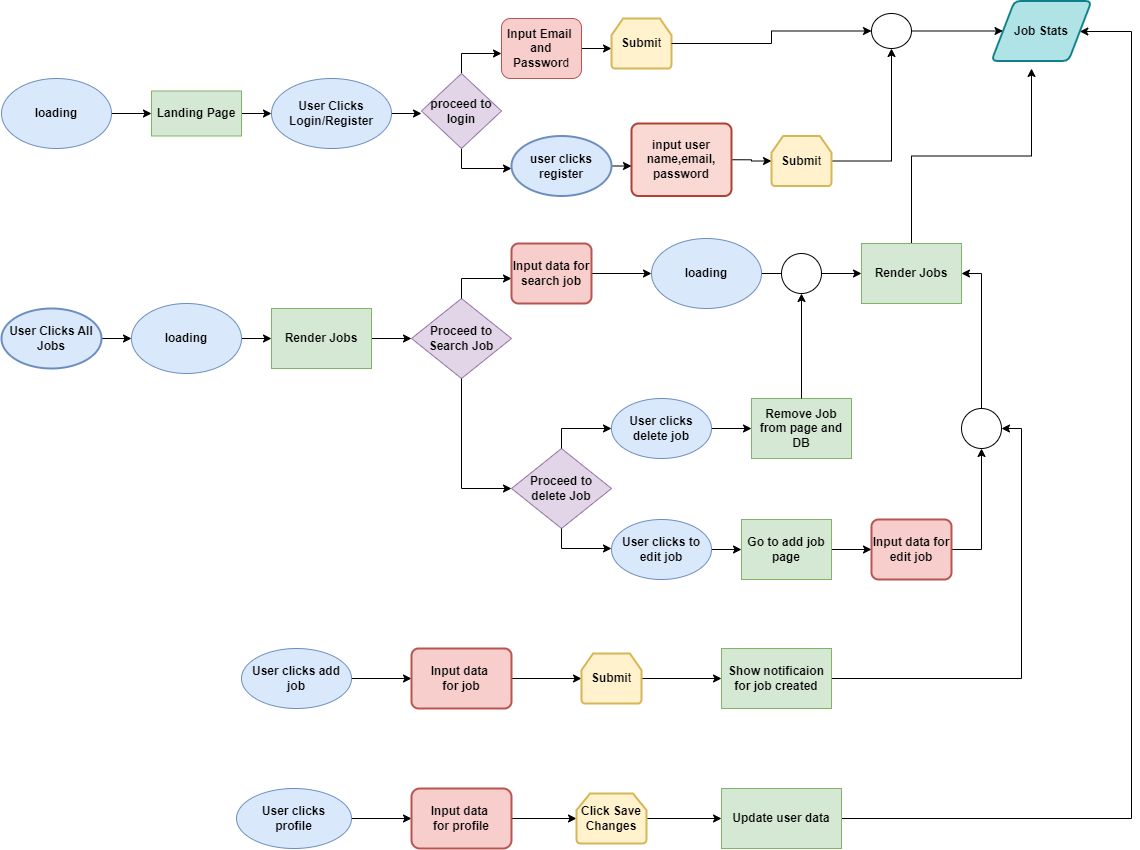

The diagram above was exported from draw.io. Its source (the exported page's mxGraphModel, read from the mxfile embedded in the PNG):
<mxGraphModel dx="1182" dy="583" grid="1" gridSize="20" guides="1" tooltips="1" connect="1" arrows="1" fold="1" page="1" pageScale="1" pageWidth="1654" pageHeight="1169" math="0" shadow="0">
  <root>
    <mxCell id="0" />
    <mxCell id="1" parent="0" />
    <mxCell id="Z3WhL_Te14L9wgG4ABPy-5" value="" style="edgeStyle=orthogonalEdgeStyle;rounded=0;orthogonalLoop=1;jettySize=auto;html=1;" edge="1" parent="1" source="Z3WhL_Te14L9wgG4ABPy-1">
      <mxGeometry relative="1" as="geometry">
        <mxPoint x="160" y="125" as="targetPoint" />
      </mxGeometry>
    </mxCell>
    <mxCell id="Z3WhL_Te14L9wgG4ABPy-1" value="loading" style="ellipse;whiteSpace=wrap;html=1;fontStyle=1;fillColor=#dae8fc;strokeColor=#6c8ebf;" vertex="1" parent="1">
      <mxGeometry x="10" y="90" width="110" height="70" as="geometry" />
    </mxCell>
    <mxCell id="Z3WhL_Te14L9wgG4ABPy-9" value="" style="edgeStyle=orthogonalEdgeStyle;rounded=0;orthogonalLoop=1;jettySize=auto;html=1;" edge="1" parent="1" source="Z3WhL_Te14L9wgG4ABPy-6">
      <mxGeometry relative="1" as="geometry">
        <mxPoint x="280" y="125" as="targetPoint" />
      </mxGeometry>
    </mxCell>
    <mxCell id="Z3WhL_Te14L9wgG4ABPy-6" value="&lt;b&gt;Landing Page&lt;/b&gt;" style="rounded=0;whiteSpace=wrap;html=1;fillColor=#d5e8d4;strokeColor=#82b366;" vertex="1" parent="1">
      <mxGeometry x="160" y="102.5" width="90" height="45" as="geometry" />
    </mxCell>
    <mxCell id="Z3WhL_Te14L9wgG4ABPy-15" value="" style="edgeStyle=orthogonalEdgeStyle;rounded=0;orthogonalLoop=1;jettySize=auto;html=1;" edge="1" parent="1" source="Z3WhL_Te14L9wgG4ABPy-10">
      <mxGeometry relative="1" as="geometry">
        <mxPoint x="430" y="125" as="targetPoint" />
      </mxGeometry>
    </mxCell>
    <mxCell id="Z3WhL_Te14L9wgG4ABPy-10" value="User Clicks&lt;br&gt;Login/Register" style="ellipse;whiteSpace=wrap;html=1;fillColor=#dae8fc;strokeColor=#6c8ebf;fontStyle=1;" vertex="1" parent="1">
      <mxGeometry x="280" y="90" width="120" height="70" as="geometry" />
    </mxCell>
    <mxCell id="Z3WhL_Te14L9wgG4ABPy-38" style="edgeStyle=orthogonalEdgeStyle;rounded=0;orthogonalLoop=1;jettySize=auto;html=1;exitX=1;exitY=0.5;exitDx=0;exitDy=0;" edge="1" parent="1" source="Z3WhL_Te14L9wgG4ABPy-16">
      <mxGeometry relative="1" as="geometry">
        <mxPoint x="620" y="60" as="targetPoint" />
      </mxGeometry>
    </mxCell>
    <mxCell id="Z3WhL_Te14L9wgG4ABPy-16" value="&lt;b&gt;Input Email&amp;nbsp; and Passwor&lt;/b&gt;d" style="rounded=1;whiteSpace=wrap;html=1;fillColor=#f8cecc;strokeColor=#b85450;" vertex="1" parent="1">
      <mxGeometry x="510" y="30" width="80" height="60" as="geometry" />
    </mxCell>
    <mxCell id="Z3WhL_Te14L9wgG4ABPy-24" style="edgeStyle=orthogonalEdgeStyle;rounded=0;orthogonalLoop=1;jettySize=auto;html=1;exitX=0.5;exitY=0;exitDx=0;exitDy=0;" edge="1" parent="1" source="Z3WhL_Te14L9wgG4ABPy-21">
      <mxGeometry relative="1" as="geometry">
        <mxPoint x="510" y="65" as="targetPoint" />
        <Array as="points">
          <mxPoint x="470" y="65" />
        </Array>
      </mxGeometry>
    </mxCell>
    <mxCell id="Z3WhL_Te14L9wgG4ABPy-35" style="edgeStyle=orthogonalEdgeStyle;rounded=0;orthogonalLoop=1;jettySize=auto;html=1;exitX=0.5;exitY=1;exitDx=0;exitDy=0;" edge="1" parent="1" source="Z3WhL_Te14L9wgG4ABPy-21">
      <mxGeometry relative="1" as="geometry">
        <mxPoint x="520" y="180" as="targetPoint" />
      </mxGeometry>
    </mxCell>
    <mxCell id="Z3WhL_Te14L9wgG4ABPy-21" value="&lt;b&gt;proceed to login&lt;/b&gt;" style="rhombus;whiteSpace=wrap;html=1;fillColor=#e1d5e7;strokeColor=#9673a6;" vertex="1" parent="1">
      <mxGeometry x="430" y="85" width="80" height="75" as="geometry" />
    </mxCell>
    <mxCell id="Z3WhL_Te14L9wgG4ABPy-39" style="edgeStyle=orthogonalEdgeStyle;rounded=0;orthogonalLoop=1;jettySize=auto;html=1;exitX=1;exitY=0.5;exitDx=0;exitDy=0;exitPerimeter=0;" edge="1" parent="1" source="Z3WhL_Te14L9wgG4ABPy-37">
      <mxGeometry relative="1" as="geometry">
        <mxPoint x="640" y="178" as="targetPoint" />
      </mxGeometry>
    </mxCell>
    <mxCell id="Z3WhL_Te14L9wgG4ABPy-37" value="user clicks register" style="strokeWidth=2;html=1;shape=mxgraph.flowchart.start_1;whiteSpace=wrap;fillColor=#dae8fc;strokeColor=#6c8ebf;fontStyle=1;" vertex="1" parent="1">
      <mxGeometry x="520" y="147.5" width="100" height="60" as="geometry" />
    </mxCell>
    <mxCell id="Z3WhL_Te14L9wgG4ABPy-43" style="edgeStyle=orthogonalEdgeStyle;rounded=0;orthogonalLoop=1;jettySize=auto;html=1;exitX=1;exitY=0.5;exitDx=0;exitDy=0;exitPerimeter=0;" edge="1" parent="1" source="Z3WhL_Te14L9wgG4ABPy-50" target="Z3WhL_Te14L9wgG4ABPy-44">
      <mxGeometry relative="1" as="geometry">
        <mxPoint x="720" y="55" as="targetPoint" />
      </mxGeometry>
    </mxCell>
    <mxCell id="Z3WhL_Te14L9wgG4ABPy-42" value="&lt;b&gt;Submi&lt;/b&gt;t" style="strokeWidth=2;html=1;shape=mxgraph.flowchart.loop_limit;whiteSpace=wrap;fillColor=#fff2cc;strokeColor=#d6b656;" vertex="1" parent="1">
      <mxGeometry x="620" y="30" width="60" height="50" as="geometry" />
    </mxCell>
    <mxCell id="Z3WhL_Te14L9wgG4ABPy-44" value="&lt;b&gt;Job Stats&lt;/b&gt;" style="shape=parallelogram;html=1;strokeWidth=2;perimeter=parallelogramPerimeter;whiteSpace=wrap;rounded=1;arcSize=12;size=0.23;fillColor=#b0e3e6;strokeColor=#0e8088;" vertex="1" parent="1">
      <mxGeometry x="1000" y="12.5" width="100" height="60" as="geometry" />
    </mxCell>
    <mxCell id="Z3WhL_Te14L9wgG4ABPy-48" style="edgeStyle=orthogonalEdgeStyle;rounded=0;orthogonalLoop=1;jettySize=auto;html=1;exitX=1;exitY=0.5;exitDx=0;exitDy=0;entryX=0;entryY=0.5;entryDx=0;entryDy=0;entryPerimeter=0;" edge="1" parent="1" source="Z3WhL_Te14L9wgG4ABPy-45" target="Z3WhL_Te14L9wgG4ABPy-46">
      <mxGeometry relative="1" as="geometry" />
    </mxCell>
    <mxCell id="Z3WhL_Te14L9wgG4ABPy-45" value="&lt;b&gt;input user name,email,&lt;br&gt;password&lt;/b&gt;" style="rounded=1;whiteSpace=wrap;html=1;absoluteArcSize=1;arcSize=14;strokeWidth=2;fillColor=#fad9d5;strokeColor=#ae4132;" vertex="1" parent="1">
      <mxGeometry x="640" y="135" width="100" height="72.5" as="geometry" />
    </mxCell>
    <mxCell id="Z3WhL_Te14L9wgG4ABPy-49" style="edgeStyle=orthogonalEdgeStyle;rounded=0;orthogonalLoop=1;jettySize=auto;html=1;exitX=1;exitY=0.5;exitDx=0;exitDy=0;exitPerimeter=0;" edge="1" parent="1" source="Z3WhL_Te14L9wgG4ABPy-46">
      <mxGeometry relative="1" as="geometry">
        <mxPoint x="900" y="60" as="targetPoint" />
      </mxGeometry>
    </mxCell>
    <mxCell id="Z3WhL_Te14L9wgG4ABPy-46" value="&lt;b&gt;Submi&lt;/b&gt;t" style="strokeWidth=2;html=1;shape=mxgraph.flowchart.loop_limit;whiteSpace=wrap;fillColor=#fff2cc;strokeColor=#d6b656;" vertex="1" parent="1">
      <mxGeometry x="780" y="147.5" width="60" height="50" as="geometry" />
    </mxCell>
    <mxCell id="Z3WhL_Te14L9wgG4ABPy-51" value="" style="edgeStyle=orthogonalEdgeStyle;rounded=0;orthogonalLoop=1;jettySize=auto;html=1;exitX=1;exitY=0.5;exitDx=0;exitDy=0;exitPerimeter=0;" edge="1" parent="1" source="Z3WhL_Te14L9wgG4ABPy-42" target="Z3WhL_Te14L9wgG4ABPy-50">
      <mxGeometry relative="1" as="geometry">
        <mxPoint x="972" y="55" as="targetPoint" />
        <mxPoint x="680" y="55" as="sourcePoint" />
      </mxGeometry>
    </mxCell>
    <mxCell id="Z3WhL_Te14L9wgG4ABPy-50" value="" style="verticalLabelPosition=bottom;verticalAlign=top;html=1;shape=mxgraph.flowchart.on-page_reference;" vertex="1" parent="1">
      <mxGeometry x="880" y="25" width="40" height="35" as="geometry" />
    </mxCell>
    <mxCell id="Z3WhL_Te14L9wgG4ABPy-55" style="edgeStyle=orthogonalEdgeStyle;rounded=0;orthogonalLoop=1;jettySize=auto;html=1;exitX=1;exitY=0.5;exitDx=0;exitDy=0;exitPerimeter=0;" edge="1" parent="1" source="Z3WhL_Te14L9wgG4ABPy-52" target="Z3WhL_Te14L9wgG4ABPy-53">
      <mxGeometry relative="1" as="geometry" />
    </mxCell>
    <mxCell id="Z3WhL_Te14L9wgG4ABPy-52" value="User Clicks All Jobs" style="strokeWidth=2;html=1;shape=mxgraph.flowchart.start_1;whiteSpace=wrap;fillColor=#dae8fc;strokeColor=#6c8ebf;fontStyle=1;" vertex="1" parent="1">
      <mxGeometry x="10" y="320" width="100" height="60" as="geometry" />
    </mxCell>
    <mxCell id="Z3WhL_Te14L9wgG4ABPy-63" style="edgeStyle=orthogonalEdgeStyle;rounded=0;orthogonalLoop=1;jettySize=auto;html=1;exitX=1;exitY=0.5;exitDx=0;exitDy=0;entryX=0;entryY=0.5;entryDx=0;entryDy=0;" edge="1" parent="1" source="Z3WhL_Te14L9wgG4ABPy-53" target="Z3WhL_Te14L9wgG4ABPy-62">
      <mxGeometry relative="1" as="geometry" />
    </mxCell>
    <mxCell id="Z3WhL_Te14L9wgG4ABPy-53" value="loading" style="ellipse;whiteSpace=wrap;html=1;fontStyle=1;fillColor=#dae8fc;strokeColor=#6c8ebf;" vertex="1" parent="1">
      <mxGeometry x="140" y="315" width="110" height="70" as="geometry" />
    </mxCell>
    <mxCell id="Z3WhL_Te14L9wgG4ABPy-64" style="edgeStyle=orthogonalEdgeStyle;rounded=0;orthogonalLoop=1;jettySize=auto;html=1;exitX=1;exitY=0.5;exitDx=0;exitDy=0;" edge="1" parent="1" source="Z3WhL_Te14L9wgG4ABPy-62" target="Z3WhL_Te14L9wgG4ABPy-65">
      <mxGeometry relative="1" as="geometry">
        <mxPoint x="420" y="350" as="targetPoint" />
      </mxGeometry>
    </mxCell>
    <mxCell id="Z3WhL_Te14L9wgG4ABPy-62" value="Render Jobs" style="rounded=0;whiteSpace=wrap;html=1;fillColor=#d5e8d4;strokeColor=#82b366;fontStyle=1" vertex="1" parent="1">
      <mxGeometry x="280" y="320" width="100" height="60" as="geometry" />
    </mxCell>
    <mxCell id="Z3WhL_Te14L9wgG4ABPy-65" value="&lt;b&gt;Proceed to Search Job&lt;/b&gt;" style="rhombus;whiteSpace=wrap;html=1;fillColor=#e1d5e7;strokeColor=#9673a6;" vertex="1" parent="1">
      <mxGeometry x="420" y="310" width="100" height="80" as="geometry" />
    </mxCell>
    <mxCell id="Z3WhL_Te14L9wgG4ABPy-66" style="edgeStyle=orthogonalEdgeStyle;rounded=0;orthogonalLoop=1;jettySize=auto;html=1;exitX=0.5;exitY=0;exitDx=0;exitDy=0;" edge="1" parent="1">
      <mxGeometry relative="1" as="geometry">
        <mxPoint x="520" y="290" as="targetPoint" />
        <mxPoint x="470" y="310" as="sourcePoint" />
        <Array as="points">
          <mxPoint x="470" y="290" />
        </Array>
      </mxGeometry>
    </mxCell>
    <mxCell id="Z3WhL_Te14L9wgG4ABPy-70" style="edgeStyle=orthogonalEdgeStyle;rounded=0;orthogonalLoop=1;jettySize=auto;html=1;exitX=0.5;exitY=1;exitDx=0;exitDy=0;" edge="1" parent="1" source="Z3WhL_Te14L9wgG4ABPy-65">
      <mxGeometry relative="1" as="geometry">
        <mxPoint x="520" y="500" as="targetPoint" />
        <mxPoint x="520" y="400" as="sourcePoint" />
        <Array as="points">
          <mxPoint x="470" y="500" />
          <mxPoint x="520" y="500" />
        </Array>
      </mxGeometry>
    </mxCell>
    <mxCell id="Z3WhL_Te14L9wgG4ABPy-74" style="edgeStyle=orthogonalEdgeStyle;rounded=0;orthogonalLoop=1;jettySize=auto;html=1;exitX=1;exitY=0.5;exitDx=0;exitDy=0;entryX=0;entryY=0.5;entryDx=0;entryDy=0;" edge="1" parent="1" source="Z3WhL_Te14L9wgG4ABPy-71" target="Z3WhL_Te14L9wgG4ABPy-73">
      <mxGeometry relative="1" as="geometry" />
    </mxCell>
    <mxCell id="Z3WhL_Te14L9wgG4ABPy-71" value="&lt;b&gt;Input data for search job&lt;/b&gt;" style="rounded=1;whiteSpace=wrap;html=1;absoluteArcSize=1;arcSize=14;strokeWidth=2;fillColor=#f8cecc;strokeColor=#b85450;" vertex="1" parent="1">
      <mxGeometry x="520" y="255" width="80" height="60" as="geometry" />
    </mxCell>
    <mxCell id="Z3WhL_Te14L9wgG4ABPy-72" value="&lt;b&gt;Proceed to delete Job&lt;/b&gt;" style="rhombus;whiteSpace=wrap;html=1;fillColor=#e1d5e7;strokeColor=#9673a6;" vertex="1" parent="1">
      <mxGeometry x="520" y="460" width="100" height="80" as="geometry" />
    </mxCell>
    <mxCell id="Z3WhL_Te14L9wgG4ABPy-76" style="edgeStyle=orthogonalEdgeStyle;rounded=0;orthogonalLoop=1;jettySize=auto;html=1;exitX=1;exitY=0.5;exitDx=0;exitDy=0;" edge="1" parent="1" source="Z3WhL_Te14L9wgG4ABPy-73" target="Z3WhL_Te14L9wgG4ABPy-75">
      <mxGeometry relative="1" as="geometry" />
    </mxCell>
    <mxCell id="Z3WhL_Te14L9wgG4ABPy-73" value="loading" style="ellipse;whiteSpace=wrap;html=1;fontStyle=1;fillColor=#dae8fc;strokeColor=#6c8ebf;" vertex="1" parent="1">
      <mxGeometry x="660" y="250" width="110" height="70" as="geometry" />
    </mxCell>
    <mxCell id="Z3WhL_Te14L9wgG4ABPy-128" style="edgeStyle=orthogonalEdgeStyle;rounded=0;orthogonalLoop=1;jettySize=auto;html=1;exitX=0.5;exitY=0;exitDx=0;exitDy=0;" edge="1" parent="1" source="Z3WhL_Te14L9wgG4ABPy-75">
      <mxGeometry relative="1" as="geometry">
        <mxPoint x="1040" y="80" as="targetPoint" />
      </mxGeometry>
    </mxCell>
    <mxCell id="Z3WhL_Te14L9wgG4ABPy-75" value="Render Jobs" style="rounded=0;whiteSpace=wrap;html=1;fillColor=#d5e8d4;strokeColor=#82b366;fontStyle=1" vertex="1" parent="1">
      <mxGeometry x="870" y="255" width="100" height="60" as="geometry" />
    </mxCell>
    <mxCell id="Z3WhL_Te14L9wgG4ABPy-77" style="edgeStyle=orthogonalEdgeStyle;rounded=0;orthogonalLoop=1;jettySize=auto;html=1;exitX=0.5;exitY=0;exitDx=0;exitDy=0;" edge="1" parent="1">
      <mxGeometry relative="1" as="geometry">
        <mxPoint x="620" y="440" as="targetPoint" />
        <mxPoint x="570" y="460" as="sourcePoint" />
        <Array as="points">
          <mxPoint x="570" y="440" />
        </Array>
      </mxGeometry>
    </mxCell>
    <mxCell id="Z3WhL_Te14L9wgG4ABPy-78" style="edgeStyle=orthogonalEdgeStyle;rounded=0;orthogonalLoop=1;jettySize=auto;html=1;exitX=0.5;exitY=1;exitDx=0;exitDy=0;" edge="1" parent="1" source="Z3WhL_Te14L9wgG4ABPy-72">
      <mxGeometry relative="1" as="geometry">
        <mxPoint x="620" y="560" as="targetPoint" />
        <mxPoint x="570" y="580" as="sourcePoint" />
      </mxGeometry>
    </mxCell>
    <mxCell id="Z3WhL_Te14L9wgG4ABPy-81" style="edgeStyle=orthogonalEdgeStyle;rounded=0;orthogonalLoop=1;jettySize=auto;html=1;exitX=1;exitY=0.5;exitDx=0;exitDy=0;entryX=0;entryY=0.5;entryDx=0;entryDy=0;" edge="1" parent="1" source="Z3WhL_Te14L9wgG4ABPy-79" target="Z3WhL_Te14L9wgG4ABPy-80">
      <mxGeometry relative="1" as="geometry" />
    </mxCell>
    <mxCell id="Z3WhL_Te14L9wgG4ABPy-79" value="User clicks delete job" style="ellipse;whiteSpace=wrap;html=1;fillColor=#dae8fc;strokeColor=#6c8ebf;fontStyle=1;" vertex="1" parent="1">
      <mxGeometry x="620" y="410" width="100" height="60" as="geometry" />
    </mxCell>
    <mxCell id="Z3WhL_Te14L9wgG4ABPy-89" style="edgeStyle=orthogonalEdgeStyle;rounded=0;orthogonalLoop=1;jettySize=auto;html=1;exitX=0.5;exitY=0;exitDx=0;exitDy=0;" edge="1" parent="1" source="Z3WhL_Te14L9wgG4ABPy-90">
      <mxGeometry relative="1" as="geometry">
        <mxPoint x="810" y="280" as="targetPoint" />
      </mxGeometry>
    </mxCell>
    <mxCell id="Z3WhL_Te14L9wgG4ABPy-80" value="Remove Job from page and DB" style="rounded=0;whiteSpace=wrap;html=1;fillColor=#d5e8d4;strokeColor=#82b366;fontStyle=1;" vertex="1" parent="1">
      <mxGeometry x="760" y="410" width="100" height="60" as="geometry" />
    </mxCell>
    <mxCell id="Z3WhL_Te14L9wgG4ABPy-84" style="edgeStyle=orthogonalEdgeStyle;rounded=0;orthogonalLoop=1;jettySize=auto;html=1;exitX=1;exitY=0.5;exitDx=0;exitDy=0;" edge="1" parent="1" source="Z3WhL_Te14L9wgG4ABPy-82" target="Z3WhL_Te14L9wgG4ABPy-83">
      <mxGeometry relative="1" as="geometry" />
    </mxCell>
    <mxCell id="Z3WhL_Te14L9wgG4ABPy-82" value="User clicks to edit job" style="ellipse;whiteSpace=wrap;html=1;fillColor=#dae8fc;strokeColor=#6c8ebf;fontStyle=1;" vertex="1" parent="1">
      <mxGeometry x="620" y="531" width="100" height="60" as="geometry" />
    </mxCell>
    <mxCell id="Z3WhL_Te14L9wgG4ABPy-86" style="edgeStyle=orthogonalEdgeStyle;rounded=0;orthogonalLoop=1;jettySize=auto;html=1;exitX=1;exitY=0.5;exitDx=0;exitDy=0;entryX=0;entryY=0.5;entryDx=0;entryDy=0;" edge="1" parent="1" source="Z3WhL_Te14L9wgG4ABPy-83" target="Z3WhL_Te14L9wgG4ABPy-85">
      <mxGeometry relative="1" as="geometry" />
    </mxCell>
    <mxCell id="Z3WhL_Te14L9wgG4ABPy-83" value="Go to add job page" style="rounded=0;whiteSpace=wrap;html=1;fillColor=#d5e8d4;strokeColor=#82b366;fontStyle=1;" vertex="1" parent="1">
      <mxGeometry x="750" y="531" width="90" height="60" as="geometry" />
    </mxCell>
    <mxCell id="Z3WhL_Te14L9wgG4ABPy-123" style="edgeStyle=orthogonalEdgeStyle;rounded=0;orthogonalLoop=1;jettySize=auto;html=1;exitX=1;exitY=0.5;exitDx=0;exitDy=0;entryX=0.5;entryY=1;entryDx=0;entryDy=0;" edge="1" parent="1" source="Z3WhL_Te14L9wgG4ABPy-85" target="Z3WhL_Te14L9wgG4ABPy-122">
      <mxGeometry relative="1" as="geometry">
        <mxPoint x="1000" y="561" as="targetPoint" />
      </mxGeometry>
    </mxCell>
    <mxCell id="Z3WhL_Te14L9wgG4ABPy-85" value="Input data for edit job" style="rounded=1;whiteSpace=wrap;html=1;absoluteArcSize=1;arcSize=14;strokeWidth=2;fillColor=#f8cecc;strokeColor=#b85450;fontStyle=1" vertex="1" parent="1">
      <mxGeometry x="880" y="531" width="80" height="60" as="geometry" />
    </mxCell>
    <mxCell id="Z3WhL_Te14L9wgG4ABPy-91" value="" style="edgeStyle=orthogonalEdgeStyle;rounded=0;orthogonalLoop=1;jettySize=auto;html=1;exitX=0.5;exitY=0;exitDx=0;exitDy=0;" edge="1" parent="1" source="Z3WhL_Te14L9wgG4ABPy-80" target="Z3WhL_Te14L9wgG4ABPy-90">
      <mxGeometry relative="1" as="geometry">
        <mxPoint x="810" y="280" as="targetPoint" />
        <mxPoint x="810" y="410" as="sourcePoint" />
      </mxGeometry>
    </mxCell>
    <mxCell id="Z3WhL_Te14L9wgG4ABPy-90" value="" style="verticalLabelPosition=bottom;verticalAlign=top;html=1;shape=mxgraph.flowchart.on-page_reference;" vertex="1" parent="1">
      <mxGeometry x="790" y="265" width="40" height="40" as="geometry" />
    </mxCell>
    <mxCell id="Z3WhL_Te14L9wgG4ABPy-99" style="edgeStyle=orthogonalEdgeStyle;rounded=0;orthogonalLoop=1;jettySize=auto;html=1;exitX=1;exitY=0.5;exitDx=0;exitDy=0;" edge="1" parent="1" source="Z3WhL_Te14L9wgG4ABPy-96" target="Z3WhL_Te14L9wgG4ABPy-97">
      <mxGeometry relative="1" as="geometry" />
    </mxCell>
    <mxCell id="Z3WhL_Te14L9wgG4ABPy-96" value="User clicks add job" style="ellipse;whiteSpace=wrap;html=1;fillColor=#dae8fc;strokeColor=#6c8ebf;fontStyle=1;" vertex="1" parent="1">
      <mxGeometry x="250" y="660" width="110" height="60" as="geometry" />
    </mxCell>
    <mxCell id="Z3WhL_Te14L9wgG4ABPy-101" style="edgeStyle=orthogonalEdgeStyle;rounded=0;orthogonalLoop=1;jettySize=auto;html=1;exitX=1;exitY=0.5;exitDx=0;exitDy=0;entryX=0;entryY=0.5;entryDx=0;entryDy=0;entryPerimeter=0;" edge="1" parent="1" source="Z3WhL_Te14L9wgG4ABPy-97" target="Z3WhL_Te14L9wgG4ABPy-100">
      <mxGeometry relative="1" as="geometry" />
    </mxCell>
    <mxCell id="Z3WhL_Te14L9wgG4ABPy-97" value="Input data&amp;nbsp;&lt;br&gt;for job" style="rounded=1;whiteSpace=wrap;html=1;absoluteArcSize=1;arcSize=14;strokeWidth=2;fillColor=#f8cecc;strokeColor=#b85450;fontStyle=1;" vertex="1" parent="1">
      <mxGeometry x="420" y="660" width="100" height="60" as="geometry" />
    </mxCell>
    <mxCell id="Z3WhL_Te14L9wgG4ABPy-105" style="edgeStyle=orthogonalEdgeStyle;rounded=0;orthogonalLoop=1;jettySize=auto;html=1;exitX=1;exitY=0.5;exitDx=0;exitDy=0;exitPerimeter=0;entryX=0;entryY=0.5;entryDx=0;entryDy=0;" edge="1" parent="1" source="Z3WhL_Te14L9wgG4ABPy-100" target="Z3WhL_Te14L9wgG4ABPy-104">
      <mxGeometry relative="1" as="geometry" />
    </mxCell>
    <mxCell id="Z3WhL_Te14L9wgG4ABPy-100" value="&lt;b&gt;Submi&lt;/b&gt;t" style="strokeWidth=2;html=1;shape=mxgraph.flowchart.loop_limit;whiteSpace=wrap;fillColor=#fff2cc;strokeColor=#d6b656;" vertex="1" parent="1">
      <mxGeometry x="590" y="665" width="60" height="50" as="geometry" />
    </mxCell>
    <mxCell id="Z3WhL_Te14L9wgG4ABPy-113" style="edgeStyle=orthogonalEdgeStyle;rounded=0;orthogonalLoop=1;jettySize=auto;html=1;exitX=1;exitY=0.5;exitDx=0;exitDy=0;entryX=1;entryY=0.5;entryDx=0;entryDy=0;" edge="1" parent="1" source="Z3WhL_Te14L9wgG4ABPy-104" target="Z3WhL_Te14L9wgG4ABPy-122">
      <mxGeometry relative="1" as="geometry">
        <mxPoint x="1060" y="440" as="targetPoint" />
      </mxGeometry>
    </mxCell>
    <mxCell id="Z3WhL_Te14L9wgG4ABPy-104" value="Show notificaion for job created" style="rounded=0;whiteSpace=wrap;html=1;fillColor=#d5e8d4;strokeColor=#82b366;fontStyle=1;" vertex="1" parent="1">
      <mxGeometry x="730" y="660" width="110" height="60" as="geometry" />
    </mxCell>
    <mxCell id="Z3WhL_Te14L9wgG4ABPy-108" style="edgeStyle=orthogonalEdgeStyle;rounded=0;orthogonalLoop=1;jettySize=auto;html=1;exitX=1;exitY=0.5;exitDx=0;exitDy=0;entryX=0;entryY=0.5;entryDx=0;entryDy=0;" edge="1" parent="1" source="Z3WhL_Te14L9wgG4ABPy-106" target="Z3WhL_Te14L9wgG4ABPy-107">
      <mxGeometry relative="1" as="geometry" />
    </mxCell>
    <mxCell id="Z3WhL_Te14L9wgG4ABPy-106" value="User clicks &lt;br&gt;profile" style="ellipse;whiteSpace=wrap;html=1;fillColor=#dae8fc;strokeColor=#6c8ebf;fontStyle=1;" vertex="1" parent="1">
      <mxGeometry x="245" y="800" width="115" height="60" as="geometry" />
    </mxCell>
    <mxCell id="Z3WhL_Te14L9wgG4ABPy-110" style="edgeStyle=orthogonalEdgeStyle;rounded=0;orthogonalLoop=1;jettySize=auto;html=1;exitX=1;exitY=0.5;exitDx=0;exitDy=0;entryX=0;entryY=0.5;entryDx=0;entryDy=0;entryPerimeter=0;" edge="1" parent="1" source="Z3WhL_Te14L9wgG4ABPy-107" target="Z3WhL_Te14L9wgG4ABPy-109">
      <mxGeometry relative="1" as="geometry" />
    </mxCell>
    <mxCell id="Z3WhL_Te14L9wgG4ABPy-107" value="Input data&amp;nbsp;&lt;br&gt;for profile" style="rounded=1;whiteSpace=wrap;html=1;fillColor=#f8cecc;strokeColor=#b85450;arcSize=14;strokeWidth=2;fontStyle=1;" vertex="1" parent="1">
      <mxGeometry x="420" y="800" width="100" height="60" as="geometry" />
    </mxCell>
    <mxCell id="Z3WhL_Te14L9wgG4ABPy-112" style="edgeStyle=orthogonalEdgeStyle;rounded=0;orthogonalLoop=1;jettySize=auto;html=1;exitX=1;exitY=0.5;exitDx=0;exitDy=0;exitPerimeter=0;entryX=0;entryY=0.5;entryDx=0;entryDy=0;" edge="1" parent="1" source="Z3WhL_Te14L9wgG4ABPy-109" target="Z3WhL_Te14L9wgG4ABPy-111">
      <mxGeometry relative="1" as="geometry" />
    </mxCell>
    <mxCell id="Z3WhL_Te14L9wgG4ABPy-109" value="&lt;b&gt;Click Save&lt;br&gt;Changes&lt;/b&gt;" style="strokeWidth=2;html=1;shape=mxgraph.flowchart.loop_limit;whiteSpace=wrap;fillColor=#fff2cc;strokeColor=#d6b656;" vertex="1" parent="1">
      <mxGeometry x="585" y="805" width="70" height="50" as="geometry" />
    </mxCell>
    <mxCell id="Z3WhL_Te14L9wgG4ABPy-126" style="edgeStyle=orthogonalEdgeStyle;rounded=0;orthogonalLoop=1;jettySize=auto;html=1;exitX=1;exitY=0.5;exitDx=0;exitDy=0;" edge="1" parent="1" source="Z3WhL_Te14L9wgG4ABPy-111" target="Z3WhL_Te14L9wgG4ABPy-44">
      <mxGeometry relative="1" as="geometry">
        <mxPoint x="1280" y="43" as="targetPoint" />
        <Array as="points">
          <mxPoint x="1140" y="830" />
          <mxPoint x="1140" y="43" />
        </Array>
      </mxGeometry>
    </mxCell>
    <mxCell id="Z3WhL_Te14L9wgG4ABPy-111" value="Update user data" style="rounded=0;whiteSpace=wrap;html=1;fillColor=#d5e8d4;strokeColor=#82b366;fontStyle=1;" vertex="1" parent="1">
      <mxGeometry x="730" y="800" width="120" height="60" as="geometry" />
    </mxCell>
    <mxCell id="Z3WhL_Te14L9wgG4ABPy-124" style="edgeStyle=orthogonalEdgeStyle;rounded=0;orthogonalLoop=1;jettySize=auto;html=1;exitX=0.5;exitY=0;exitDx=0;exitDy=0;entryX=1;entryY=0.5;entryDx=0;entryDy=0;" edge="1" parent="1" source="Z3WhL_Te14L9wgG4ABPy-122" target="Z3WhL_Te14L9wgG4ABPy-75">
      <mxGeometry relative="1" as="geometry">
        <mxPoint x="990" y="280" as="targetPoint" />
      </mxGeometry>
    </mxCell>
    <mxCell id="Z3WhL_Te14L9wgG4ABPy-122" value="" style="ellipse;whiteSpace=wrap;html=1;aspect=fixed;" vertex="1" parent="1">
      <mxGeometry x="970" y="420" width="40" height="40" as="geometry" />
    </mxCell>
  </root>
</mxGraphModel>